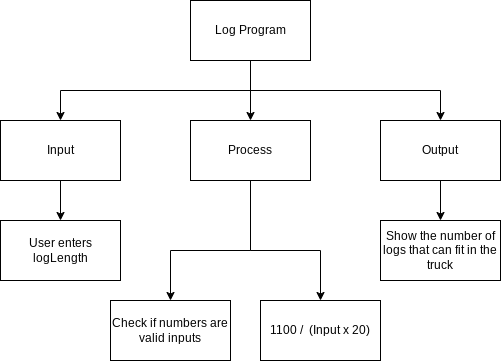

The diagram above was exported from draw.io. Its source (the exported page's mxGraphModel, read from the mxfile embedded in the PNG):
<mxGraphModel dx="606" dy="478" grid="1" gridSize="10" guides="1" tooltips="1" connect="1" arrows="1" fold="1" page="1" pageScale="1" pageWidth="827" pageHeight="1169" math="0" shadow="0">
  <root>
    <mxCell id="0" />
    <mxCell id="1" parent="0" />
    <mxCell id="7" style="edgeStyle=none;html=1;entryX=0.5;entryY=0;entryDx=0;entryDy=0;rounded=0;" edge="1" parent="1" source="2" target="3">
      <mxGeometry relative="1" as="geometry">
        <Array as="points">
          <mxPoint x="330" y="90" />
          <mxPoint x="140" y="90" />
        </Array>
      </mxGeometry>
    </mxCell>
    <mxCell id="8" style="edgeStyle=none;html=1;entryX=0.5;entryY=0;entryDx=0;entryDy=0;" edge="1" parent="1" source="2" target="4">
      <mxGeometry relative="1" as="geometry" />
    </mxCell>
    <mxCell id="9" style="edgeStyle=none;html=1;entryX=0.5;entryY=0;entryDx=0;entryDy=0;rounded=0;" edge="1" parent="1" source="2" target="5">
      <mxGeometry relative="1" as="geometry">
        <Array as="points">
          <mxPoint x="330" y="90" />
          <mxPoint x="520" y="90" />
        </Array>
      </mxGeometry>
    </mxCell>
    <mxCell id="2" value="Log Program" style="rounded=0;whiteSpace=wrap;html=1;" vertex="1" parent="1">
      <mxGeometry x="270" width="120" height="60" as="geometry" />
    </mxCell>
    <mxCell id="10" style="edgeStyle=none;rounded=0;html=1;entryX=0.5;entryY=0;entryDx=0;entryDy=0;" edge="1" parent="1" source="3" target="6">
      <mxGeometry relative="1" as="geometry" />
    </mxCell>
    <mxCell id="3" value="Input" style="rounded=0;whiteSpace=wrap;html=1;" vertex="1" parent="1">
      <mxGeometry x="80" y="120" width="120" height="60" as="geometry" />
    </mxCell>
    <mxCell id="13" style="edgeStyle=none;rounded=0;html=1;exitX=0.5;exitY=1;exitDx=0;exitDy=0;entryX=0.5;entryY=0;entryDx=0;entryDy=0;" edge="1" parent="1" source="4" target="11">
      <mxGeometry relative="1" as="geometry">
        <Array as="points">
          <mxPoint x="330" y="250" />
          <mxPoint x="250" y="250" />
        </Array>
      </mxGeometry>
    </mxCell>
    <mxCell id="14" style="edgeStyle=none;rounded=0;html=1;entryX=0.5;entryY=0;entryDx=0;entryDy=0;" edge="1" parent="1" source="4" target="12">
      <mxGeometry relative="1" as="geometry">
        <Array as="points">
          <mxPoint x="330" y="250" />
          <mxPoint x="400" y="250" />
        </Array>
      </mxGeometry>
    </mxCell>
    <mxCell id="4" value="Process" style="rounded=0;whiteSpace=wrap;html=1;" vertex="1" parent="1">
      <mxGeometry x="270" y="120" width="120" height="60" as="geometry" />
    </mxCell>
    <mxCell id="16" style="edgeStyle=none;rounded=0;html=1;" edge="1" parent="1" source="5" target="15">
      <mxGeometry relative="1" as="geometry" />
    </mxCell>
    <mxCell id="5" value="Output" style="rounded=0;whiteSpace=wrap;html=1;" vertex="1" parent="1">
      <mxGeometry x="460" y="120" width="120" height="60" as="geometry" />
    </mxCell>
    <mxCell id="6" value="User enters logLength" style="rounded=0;whiteSpace=wrap;html=1;" vertex="1" parent="1">
      <mxGeometry x="80" y="220" width="120" height="60" as="geometry" />
    </mxCell>
    <mxCell id="11" value="Check if numbers are valid inputs" style="rounded=0;whiteSpace=wrap;html=1;" vertex="1" parent="1">
      <mxGeometry x="190" y="300" width="120" height="60" as="geometry" />
    </mxCell>
    <mxCell id="12" value="1100 /&amp;nbsp; (Input x 20)" style="rounded=0;whiteSpace=wrap;html=1;" vertex="1" parent="1">
      <mxGeometry x="340" y="300" width="120" height="60" as="geometry" />
    </mxCell>
    <mxCell id="15" value="Show the number of logs that can fit in the truck" style="rounded=0;whiteSpace=wrap;html=1;" vertex="1" parent="1">
      <mxGeometry x="460" y="220" width="120" height="60" as="geometry" />
    </mxCell>
  </root>
</mxGraphModel>